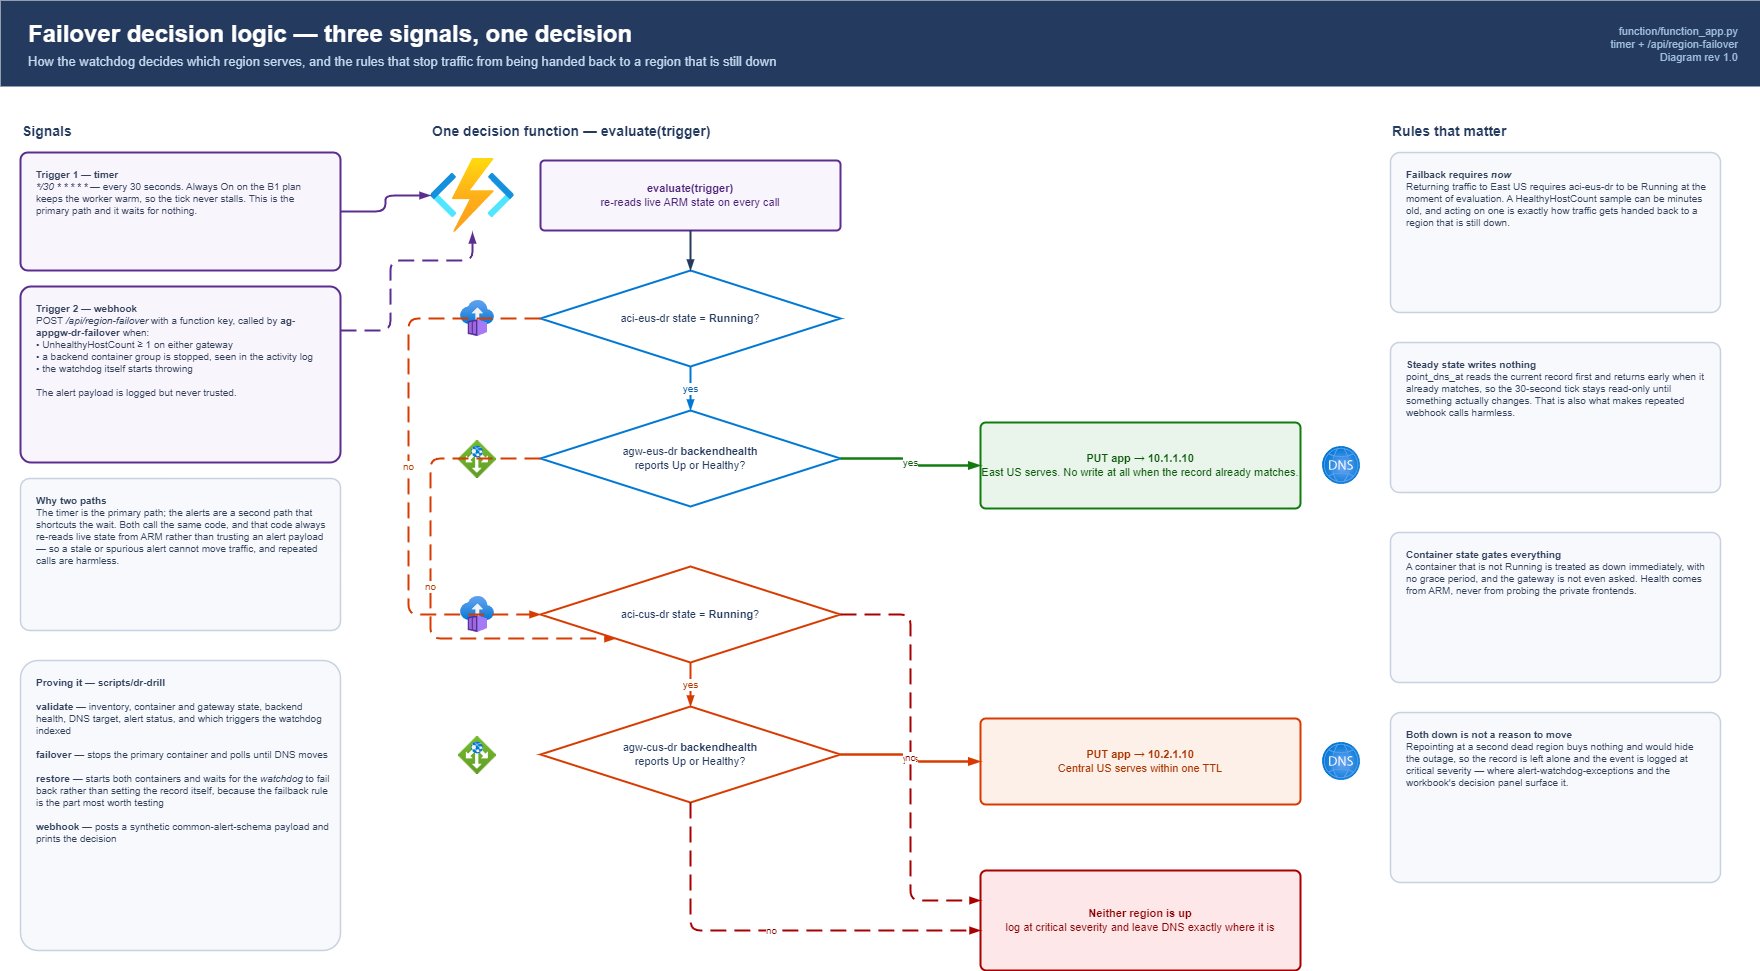

The diagram above was exported from draw.io. Its source (the exported page's mxGraphModel, read from the mxfile embedded in the PNG):
<mxGraphModel dx="2074" dy="1197" grid="0" gridSize="10" guides="1" tooltips="1" connect="1" arrows="1" fold="1" page="1" pageScale="1" pageWidth="1840" pageHeight="1120" background="#FFFFFF" math="0" shadow="0">
  <root>
    <mxCell id="0" />
    <mxCell id="1" parent="0" />
    <mxCell id="f-title-bar" value="" style="rounded=0;whiteSpace=wrap;html=1;fillColor=#243A5E;strokeColor=none;" parent="1" vertex="1">
      <mxGeometry x="40" y="30" width="1760" height="86" as="geometry" />
    </mxCell>
    <mxCell id="f-title-text" value="&lt;div style='font-size:24px;font-weight:600'&gt;Failover decision logic — three signals, one decision&lt;/div&gt;&lt;div style='font-size:13px;color:#C3D8EF;margin-top:5px'&gt;How the watchdog decides which region serves, and the rules that stop traffic from being handed back to a region that is still down&lt;/div&gt;" style="text;html=1;whiteSpace=wrap;strokeColor=none;fillColor=none;align=left;verticalAlign=middle;fontColor=#FFFFFF;fontSize=13;" parent="1" vertex="1">
      <mxGeometry x="66" y="44" width="1240" height="60" as="geometry" />
    </mxCell>
    <mxCell id="f-title-meta" value="function/function_app.py&lt;br&gt;timer + /api/region-failover&lt;br&gt;Diagram rev 1.0" style="text;html=1;whiteSpace=wrap;strokeColor=none;fillColor=none;align=right;verticalAlign=middle;fontColor=#9FBEDD;fontSize=11;" parent="1" vertex="1">
      <mxGeometry x="1380" y="46" width="400" height="56" as="geometry" />
    </mxCell>
    <mxCell id="f-hdr-signals" value="Signals" style="text;html=1;whiteSpace=wrap;strokeColor=none;fillColor=none;align=left;verticalAlign=middle;fontSize=14;fontStyle=1;fontColor=#243A5E;" parent="1" vertex="1">
      <mxGeometry x="60" y="148" width="320" height="26" as="geometry" />
    </mxCell>
    <mxCell id="f-trig1" value="&lt;b&gt;Trigger 1 — timer&lt;/b&gt;&lt;br&gt;&lt;i&gt;*/30 * * * * *&lt;/i&gt; — every 30 seconds. Always On on the B1 plan keeps the worker warm, so the tick never stalls. This is the primary path and it waits for nothing." style="rounded=1;arcSize=6;whiteSpace=wrap;html=1;fillColor=#F9F5FC;strokeColor=#5C2D91;strokeWidth=2;align=left;verticalAlign=top;spacingLeft=14;spacingTop=10;spacingRight=10;fontSize=10;fontColor=#33415C;" parent="1" vertex="1">
      <mxGeometry x="60" y="182" width="320" height="118" as="geometry" />
    </mxCell>
    <mxCell id="f-trig2" value="&lt;b&gt;Trigger 2 — webhook&lt;/b&gt;&lt;br&gt;POST &lt;i&gt;/api/region-failover&lt;/i&gt; with a function key, called by &lt;b&gt;ag-appgw-dr-failover&lt;/b&gt; when:&lt;br&gt;• UnhealthyHostCount ≥ 1 on either gateway&lt;br&gt;• a backend container group is stopped, seen in the activity log&lt;br&gt;• the watchdog itself starts throwing&lt;br&gt;&lt;br&gt;The alert payload is logged but never trusted." style="rounded=1;arcSize=6;whiteSpace=wrap;html=1;fillColor=#F9F5FC;strokeColor=#5C2D91;strokeWidth=2;align=left;verticalAlign=top;spacingLeft=14;spacingTop=10;spacingRight=10;fontSize=10;fontColor=#33415C;" parent="1" vertex="1">
      <mxGeometry x="60" y="316" width="320" height="176" as="geometry" />
    </mxCell>
    <mxCell id="f-trig-note" value="&lt;b&gt;Why two paths&lt;/b&gt;&lt;br&gt;The timer is the primary path; the alerts are a second path that shortcuts the wait. Both call the same code, and that code always re-reads live state from ARM rather than trusting an alert payload — so a stale or spurious alert cannot move traffic, and repeated calls are harmless." style="rounded=1;arcSize=6;whiteSpace=wrap;html=1;fillColor=#F7F9FC;strokeColor=#C7D2E0;strokeWidth=1.5;align=left;verticalAlign=top;spacingLeft=14;spacingTop=10;spacingRight=10;fontSize=10;fontColor=#33415C;" parent="1" vertex="1">
      <mxGeometry x="60" y="508" width="320" height="152" as="geometry" />
    </mxCell>
    <mxCell id="f-drill" value="&lt;b&gt;Proving it — scripts/dr-drill&lt;/b&gt;&lt;br&gt;&lt;br&gt;&lt;b&gt;validate&lt;/b&gt; — inventory, container and gateway state, backend health, DNS target, alert status, and which triggers the watchdog indexed&lt;br&gt;&lt;br&gt;&lt;b&gt;failover&lt;/b&gt; — stops the primary container and polls until DNS moves&lt;br&gt;&lt;br&gt;&lt;b&gt;restore&lt;/b&gt; — starts both containers and waits for the &lt;i&gt;watchdog&lt;/i&gt; to fail back rather than setting the record itself, because the failback rule is the part most worth testing&lt;br&gt;&lt;br&gt;&lt;b&gt;webhook&lt;/b&gt; — posts a synthetic common-alert-schema payload and prints the decision" style="rounded=1;arcSize=6;whiteSpace=wrap;html=1;fillColor=#F7F9FC;strokeColor=#C7D2E0;strokeWidth=1.5;align=left;verticalAlign=top;spacingLeft=14;spacingTop=10;spacingRight=10;fontSize=10;fontColor=#33415C;" parent="1" vertex="1">
      <mxGeometry x="60" y="690" width="320" height="290" as="geometry" />
    </mxCell>
    <mxCell id="f-hdr-flow" value="One decision function — evaluate(trigger)" style="text;html=1;whiteSpace=wrap;strokeColor=none;fillColor=none;align=left;verticalAlign=middle;fontSize=14;fontStyle=1;fontColor=#243A5E;" parent="1" vertex="1">
      <mxGeometry x="470" y="148" width="600" height="26" as="geometry" />
    </mxCell>
    <mxCell id="f-fn-icon" value="" style="image;aspect=fixed;html=1;points=[];align=center;image=img/lib/azure2/compute/Function_Apps.svg;" parent="1" vertex="1">
      <mxGeometry x="470" y="188" width="84" height="74" as="geometry" />
    </mxCell>
    <mxCell id="f-ev" value="&lt;b&gt;evaluate(trigger)&lt;/b&gt;&lt;br&gt;re-reads live ARM state on every call" style="rounded=1;arcSize=6;whiteSpace=wrap;html=1;fillColor=#F9F5FC;strokeColor=#5C2D91;strokeWidth=2;align=center;verticalAlign=middle;fontSize=11;fontColor=#4B2379;" parent="1" vertex="1">
      <mxGeometry x="580" y="190" width="300" height="70" as="geometry" />
    </mxCell>
    <mxCell id="f-d1" value="aci-eus-dr state = &lt;b&gt;Running&lt;/b&gt;?" style="rhombus;whiteSpace=wrap;html=1;fillColor=#FFFFFF;strokeColor=#0078D4;strokeWidth=2;fontSize=11;fontColor=#243A5E;" parent="1" vertex="1">
      <mxGeometry x="580" y="300" width="300" height="96" as="geometry" />
    </mxCell>
    <mxCell id="f-d2" value="agw-eus-dr &lt;b&gt;backendhealth&lt;/b&gt;&lt;br&gt;reports Up or Healthy?" style="rhombus;whiteSpace=wrap;html=1;fillColor=#FFFFFF;strokeColor=#0078D4;strokeWidth=2;fontSize=11;fontColor=#243A5E;" parent="1" vertex="1">
      <mxGeometry x="580" y="440" width="300" height="96" as="geometry" />
    </mxCell>
    <mxCell id="f-a1" value="&lt;b&gt;PUT app → 10.1.1.10&lt;/b&gt;&lt;br&gt;East US serves. No write at all when the record already matches." style="rounded=1;arcSize=6;whiteSpace=wrap;html=1;fillColor=#E9F5EA;strokeColor=#107C10;strokeWidth=2;fontSize=11;fontColor=#0B5A0B;" parent="1" vertex="1">
      <mxGeometry x="1020" y="452" width="320" height="86" as="geometry" />
    </mxCell>
    <mxCell id="f-d3" value="aci-cus-dr state = &lt;b&gt;Running&lt;/b&gt;?" style="rhombus;whiteSpace=wrap;html=1;fillColor=#FFFFFF;strokeColor=#D83B01;strokeWidth=2;fontSize=11;fontColor=#243A5E;" parent="1" vertex="1">
      <mxGeometry x="580" y="596" width="300" height="96" as="geometry" />
    </mxCell>
    <mxCell id="f-d4" value="agw-cus-dr &lt;b&gt;backendhealth&lt;/b&gt;&lt;br&gt;reports Up or Healthy?" style="rhombus;whiteSpace=wrap;html=1;fillColor=#FFFFFF;strokeColor=#D83B01;strokeWidth=2;fontSize=11;fontColor=#243A5E;" parent="1" vertex="1">
      <mxGeometry x="580" y="736" width="300" height="96" as="geometry" />
    </mxCell>
    <mxCell id="f-a2" value="&lt;b&gt;PUT app → 10.2.1.10&lt;/b&gt;&lt;br&gt;Central US serves within one TTL" style="rounded=1;arcSize=6;whiteSpace=wrap;html=1;fillColor=#FDF0E8;strokeColor=#D83B01;strokeWidth=2;fontSize=11;fontColor=#A83500;" parent="1" vertex="1">
      <mxGeometry x="1020" y="748" width="320" height="86" as="geometry" />
    </mxCell>
    <mxCell id="f-a3" value="&lt;b&gt;Neither region is up&lt;/b&gt;&lt;br&gt;log at critical severity and leave DNS exactly where it is" style="rounded=1;arcSize=6;whiteSpace=wrap;html=1;fillColor=#FDE7E9;strokeColor=#A80000;strokeWidth=2;fontSize=11;fontColor=#8B0000;" parent="1" vertex="1">
      <mxGeometry x="1020" y="900" width="320" height="100" as="geometry" />
    </mxCell>
    <mxCell id="f-aci1" value="" style="image;aspect=fixed;html=1;points=[];align=center;image=img/lib/azure2/containers/Container_Instances.svg;" parent="1" vertex="1">
      <mxGeometry x="500" y="330" width="34" height="36" as="geometry" />
    </mxCell>
    <mxCell id="f-agw1" value="" style="image;aspect=fixed;html=1;points=[];align=center;image=img/lib/azure2/networking/Application_Gateways.svg;" parent="1" vertex="1">
      <mxGeometry x="498" y="470" width="38" height="38" as="geometry" />
    </mxCell>
    <mxCell id="f-aci2" value="" style="image;aspect=fixed;html=1;points=[];align=center;image=img/lib/azure2/containers/Container_Instances.svg;" parent="1" vertex="1">
      <mxGeometry x="500" y="626" width="34" height="36" as="geometry" />
    </mxCell>
    <mxCell id="f-agw2" value="" style="image;aspect=fixed;html=1;points=[];align=center;image=img/lib/azure2/networking/Application_Gateways.svg;" parent="1" vertex="1">
      <mxGeometry x="498" y="766" width="38" height="38" as="geometry" />
    </mxCell>
    <mxCell id="f-dns1" value="" style="image;aspect=fixed;html=1;points=[];align=center;image=img/lib/azure2/networking/DNS_Zones.svg;" parent="1" vertex="1">
      <mxGeometry x="1362" y="476" width="38" height="38" as="geometry" />
    </mxCell>
    <mxCell id="f-dns2" value="" style="image;aspect=fixed;html=1;points=[];align=center;image=img/lib/azure2/networking/DNS_Zones.svg;" parent="1" vertex="1">
      <mxGeometry x="1362" y="772" width="38" height="38" as="geometry" />
    </mxCell>
    <mxCell id="f-e-trig1" style="edgeStyle=orthogonalEdgeStyle;rounded=1;html=1;strokeColor=#5C2D91;strokeWidth=2;endArrow=blockThin;endFill=1;exitX=1;exitY=0.5;exitDx=0;exitDy=0;entryX=0;entryY=0.5;entryDx=0;entryDy=0;" parent="1" source="f-trig1" target="f-fn-icon" edge="1">
      <mxGeometry relative="1" as="geometry" />
    </mxCell>
    <mxCell id="f-e-trig2" style="edgeStyle=orthogonalEdgeStyle;rounded=1;html=1;strokeColor=#5C2D91;strokeWidth=2;dashed=1;dashPattern=8 4;endArrow=blockThin;endFill=1;exitX=1;exitY=0.25;exitDx=0;exitDy=0;entryX=0.5;entryY=1;entryDx=0;entryDy=0;" parent="1" source="f-trig2" target="f-fn-icon" edge="1">
      <mxGeometry relative="1" as="geometry">
        <Array as="points">
          <mxPoint x="430" y="360" />
          <mxPoint x="430" y="290" />
          <mxPoint x="512" y="290" />
        </Array>
      </mxGeometry>
    </mxCell>
    <mxCell id="f-e1" style="edgeStyle=orthogonalEdgeStyle;rounded=1;html=1;strokeColor=#243A5E;strokeWidth=2;endArrow=blockThin;endFill=1;exitX=0.5;exitY=1;exitDx=0;exitDy=0;entryX=0.5;entryY=0;entryDx=0;entryDy=0;" parent="1" source="f-ev" target="f-d1" edge="1">
      <mxGeometry relative="1" as="geometry" />
    </mxCell>
    <mxCell id="f-e2" value="yes" style="edgeStyle=orthogonalEdgeStyle;rounded=1;html=1;strokeColor=#0078D4;strokeWidth=2;endArrow=blockThin;endFill=1;exitX=0.5;exitY=1;exitDx=0;exitDy=0;entryX=0.5;entryY=0;entryDx=0;entryDy=0;fontSize=10;fontColor=#0B5FA8;labelBackgroundColor=#FFFFFF;" parent="1" source="f-d1" target="f-d2" edge="1">
      <mxGeometry relative="1" as="geometry" />
    </mxCell>
    <mxCell id="f-e3" value="yes" style="edgeStyle=orthogonalEdgeStyle;rounded=1;html=1;strokeColor=#107C10;strokeWidth=2.5;endArrow=blockThin;endFill=1;exitX=1;exitY=0.5;exitDx=0;exitDy=0;entryX=0;entryY=0.5;entryDx=0;entryDy=0;fontSize=10;fontColor=#0B5A0B;labelBackgroundColor=#FFFFFF;" parent="1" source="f-d2" target="f-a1" edge="1">
      <mxGeometry relative="1" as="geometry" />
    </mxCell>
    <mxCell id="f-e4" value="no" style="edgeStyle=orthogonalEdgeStyle;rounded=1;html=1;strokeColor=#D83B01;strokeWidth=2;dashed=1;dashPattern=8 4;endArrow=blockThin;endFill=1;exitX=0;exitY=0.5;exitDx=0;exitDy=0;entryX=0;entryY=0.5;entryDx=0;entryDy=0;fontSize=10;fontColor=#B33A00;labelBackgroundColor=#FFFFFF;" parent="1" source="f-d1" target="f-d3" edge="1">
      <mxGeometry relative="1" as="geometry">
        <Array as="points">
          <mxPoint x="448" y="348" />
          <mxPoint x="448" y="644" />
        </Array>
      </mxGeometry>
    </mxCell>
    <mxCell id="f-e5" value="no" style="edgeStyle=orthogonalEdgeStyle;rounded=1;html=1;strokeColor=#D83B01;strokeWidth=2;dashed=1;dashPattern=8 4;endArrow=blockThin;endFill=1;exitX=0;exitY=0.5;exitDx=0;exitDy=0;entryX=0.25;entryY=0.75;entryDx=0;entryDy=0;fontSize=10;fontColor=#B33A00;labelBackgroundColor=#FFFFFF;" parent="1" source="f-d2" target="f-d3" edge="1">
      <mxGeometry relative="1" as="geometry">
        <Array as="points">
          <mxPoint x="470" y="488" />
          <mxPoint x="470" y="668" />
        </Array>
      </mxGeometry>
    </mxCell>
    <mxCell id="f-e6" value="yes" style="edgeStyle=orthogonalEdgeStyle;rounded=1;html=1;strokeColor=#D83B01;strokeWidth=2;endArrow=blockThin;endFill=1;exitX=0.5;exitY=1;exitDx=0;exitDy=0;entryX=0.5;entryY=0;entryDx=0;entryDy=0;fontSize=10;fontColor=#B33A00;labelBackgroundColor=#FFFFFF;" parent="1" source="f-d3" target="f-d4" edge="1">
      <mxGeometry relative="1" as="geometry" />
    </mxCell>
    <mxCell id="f-e7" value="yes" style="edgeStyle=orthogonalEdgeStyle;rounded=1;html=1;strokeColor=#D83B01;strokeWidth=2.5;endArrow=blockThin;endFill=1;exitX=1;exitY=0.5;exitDx=0;exitDy=0;entryX=0;entryY=0.5;entryDx=0;entryDy=0;fontSize=10;fontColor=#B33A00;labelBackgroundColor=#FFFFFF;" parent="1" source="f-d4" target="f-a2" edge="1">
      <mxGeometry relative="1" as="geometry" />
    </mxCell>
    <mxCell id="f-e8" value="no" style="edgeStyle=orthogonalEdgeStyle;rounded=1;html=1;strokeColor=#A80000;strokeWidth=2;dashed=1;dashPattern=8 4;endArrow=blockThin;endFill=1;exitX=1;exitY=0.5;exitDx=0;exitDy=0;entryX=0;entryY=0.3;entryDx=0;entryDy=0;fontSize=10;fontColor=#8B0000;labelBackgroundColor=#FFFFFF;jumpStyle=arc;jumpSize=8;" parent="1" source="f-d3" target="f-a3" edge="1">
      <mxGeometry relative="1" as="geometry">
        <Array as="points">
          <mxPoint x="950" y="644" />
          <mxPoint x="950" y="930" />
        </Array>
      </mxGeometry>
    </mxCell>
    <mxCell id="f-e9" value="no" style="edgeStyle=orthogonalEdgeStyle;rounded=1;html=1;strokeColor=#A80000;strokeWidth=2;dashed=1;dashPattern=8 4;endArrow=blockThin;endFill=1;exitX=0.5;exitY=1;exitDx=0;exitDy=0;entryX=0;entryY=0.6;entryDx=0;entryDy=0;fontSize=10;fontColor=#8B0000;labelBackgroundColor=#FFFFFF;" parent="1" source="f-d4" target="f-a3" edge="1">
      <mxGeometry relative="1" as="geometry">
        <Array as="points">
          <mxPoint x="730" y="960" />
        </Array>
      </mxGeometry>
    </mxCell>
    <mxCell id="f-hdr-rules" value="Rules that matter" style="text;html=1;whiteSpace=wrap;strokeColor=none;fillColor=none;align=left;verticalAlign=middle;fontSize=14;fontStyle=1;fontColor=#243A5E;" parent="1" vertex="1">
      <mxGeometry x="1430" y="148" width="330" height="26" as="geometry" />
    </mxCell>
    <mxCell id="f-n1" value="&lt;b&gt;Failback requires &lt;i&gt;now&lt;/i&gt;&lt;/b&gt;&lt;br&gt;Returning traffic to East US requires aci-eus-dr to be Running at the moment of evaluation. A HealthyHostCount sample can be minutes old, and acting on one is exactly how traffic gets handed back to a region that is still down." style="rounded=1;arcSize=6;whiteSpace=wrap;html=1;fillColor=#F7F9FC;strokeColor=#C7D2E0;strokeWidth=1.5;align=left;verticalAlign=top;spacingLeft=14;spacingTop=10;spacingRight=10;fontSize=10;fontColor=#33415C;" parent="1" vertex="1">
      <mxGeometry x="1430" y="182" width="330" height="160" as="geometry" />
    </mxCell>
    <mxCell id="f-n2" value="&lt;b&gt;Steady state writes nothing&lt;/b&gt;&lt;br&gt;point_dns_at reads the current record first and returns early when it already matches, so the 30-second tick stays read-only until something actually changes. That is also what makes repeated webhook calls harmless." style="rounded=1;arcSize=6;whiteSpace=wrap;html=1;fillColor=#F7F9FC;strokeColor=#C7D2E0;strokeWidth=1.5;align=left;verticalAlign=top;spacingLeft=14;spacingTop=10;spacingRight=10;fontSize=10;fontColor=#33415C;" parent="1" vertex="1">
      <mxGeometry x="1430" y="372" width="330" height="150" as="geometry" />
    </mxCell>
    <mxCell id="f-n3" value="&lt;b&gt;Container state gates everything&lt;/b&gt;&lt;br&gt;A container that is not Running is treated as down immediately, with no grace period, and the gateway is not even asked. Health comes from ARM, never from probing the private frontends." style="rounded=1;arcSize=6;whiteSpace=wrap;html=1;fillColor=#F7F9FC;strokeColor=#C7D2E0;strokeWidth=1.5;align=left;verticalAlign=top;spacingLeft=14;spacingTop=10;spacingRight=10;fontSize=10;fontColor=#33415C;" parent="1" vertex="1">
      <mxGeometry x="1430" y="562" width="330" height="150" as="geometry" />
    </mxCell>
    <mxCell id="f-n4" value="&lt;b&gt;Both down is not a reason to move&lt;/b&gt;&lt;br&gt;Repointing at a second dead region buys nothing and would hide the outage, so the record is left alone and the event is logged at critical severity — where alert-watchdog-exceptions and the workbook's decision panel surface it." style="rounded=1;arcSize=6;whiteSpace=wrap;html=1;fillColor=#F7F9FC;strokeColor=#C7D2E0;strokeWidth=1.5;align=left;verticalAlign=top;spacingLeft=14;spacingTop=10;spacingRight=10;fontSize=10;fontColor=#33415C;" parent="1" vertex="1">
      <mxGeometry x="1430" y="742" width="330" height="170" as="geometry" />
    </mxCell>
  </root>
</mxGraphModel>